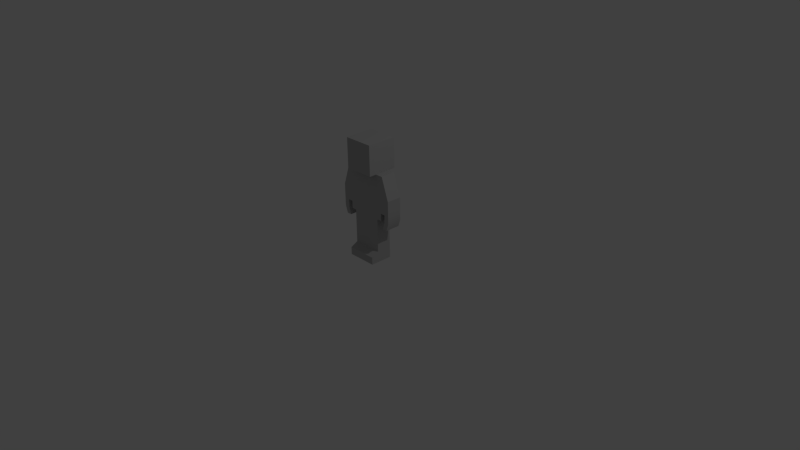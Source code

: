 # Source: blocky_advanced2.blend  (saved by Blender 2.76.0; exported with 4.5.12 LTS)
import bpy
from mathutils import Matrix  # noqa: F401  (used for matrix-valued properties, if any)

bpy.ops.wm.read_factory_settings(use_empty=True)
scene = bpy.context.scene
scene.name = 'Scene'

# ---- collections
col_collection_1 = bpy.data.collections.new('Collection 1'); scene.collection.children.link(col_collection_1)

# ---- materials (node trees are filled in below, after node groups)
mat_lambert1 = bpy.data.materials.new('lambert1')
mat_lambert1.alpha_threshold = 0.0
mat_lambert1.use_transparent_shadow = False
mat_lambert1.diffuse_color = (0.5, 0.5, 0.5, 1.0)
mat_lambert1.roughness = 0.5

# ---- material node trees

# ---- world
world_world = bpy.data.worlds.new('World'); scene.world = world_world
world_world.color = (0.05088, 0.05088, 0.05088)
world_world.use_sun_shadow = False
world_world.sun_shadow_jitter_overblur = 0.0
world_world.cycles.sampling_method = 'MANUAL'
world_world.cycles.sample_map_resolution = 256

# ---- cameras
cam_camera = bpy.data.cameras.new('Camera')
cam_camera.clip_end = 100.0
cam_camera.lens = 35.0
cam_camera.sensor_width = 32.0
cam_camera.sensor_height = 18.0
cam_camera.ortho_scale = 7.314
cam_camera.dof.focus_distance = 0.0
cam_camera.dof.aperture_fstop = 128.0

# ---- lights
light_lamp = bpy.data.lights.new('Lamp', 'POINT')
light_lamp.transmission_factor = 0.0
light_lamp.cutoff_distance = 30.0
light_lamp.energy = 100.0
light_lamp.shadow_buffer_clip_start = 1.001
light_lamp.shadow_soft_size = 0.1
light_lamp.shadow_maximum_resolution = 0.006
light_lamp.use_absolute_resolution = True
light_lamp.cycles.use_multiple_importance_sampling = False

# ---- meshes
me_untitled_003 = bpy.data.meshes.new('Untitled.003')
me_untitled_003.from_pydata([(-0.4, -0.1, 0.9), (-0.2, -0.1, 0.9), (-0.3, -0.1, 1.2), (-0.2, -0.1, 1.2), (-0.3, 0.1, 1.2), (-0.2, 0.1, 1.2), (-0.4, 0.1, 0.9), (-0.2, 0.1, 0.9), (-0.4, -0.1, 0.7), (-0.2, -0.1, 0.7), (-0.4, 0.1, 0.7), (-0.2, 0.1, 0.7), (-0.3333, -0.1, 0.7), (-0.2667, -0.1, 0.7), (-0.3333, 0.1, 0.7), (-0.4, 0.1, 0.6), (-0.3333, 0.1, 0.6), (-0.3333, -0.1, 0.6), (-0.4, -0.1, 0.6), (-0.3667, 0.1, 0.5), (-0.3, 0.1, 0.5), (-0.3, -0.1, 0.5), (-0.3667, -0.1, 0.5), (-0.2667, 6.433e-08, 0.7), (-0.2, 6.433e-08, 0.7), (-0.2667, -0.1, 0.6), (-0.2, -0.1, 0.6), (-0.2667, 5.679e-08, 0.6), (-0.2, 5.679e-08, 0.6), (-0.2667, 0.1, 0.7), (0.2, -0.1, 0.9), (0.4, -0.1, 0.9), (0.2, -0.1, 1.2), (0.3, -0.1, 1.2), (0.2, 0.1, 1.2), (0.3, 0.1, 1.2), (0.2, 0.1, 0.9), (0.4, 0.1, 0.9), (0.2, -0.1, 0.7), (0.4, -0.1, 0.7), (0.2, 0.1, 0.7), (0.4, 0.1, 0.7), (0.2667, -0.1, 0.7), (0.3333, -0.1, 0.7), (0.3333, 0.1, 0.7), (0.2, 6.433e-08, 0.7), (0.2667, 6.433e-08, 0.7), (0.3, -0.1, 0.5), (0.3, 0.1, 0.5), (0.3667, 0.1, 0.5), (0.3667, -0.1, 0.5), (0.2, 5.679e-08, 0.6), (0.2667, 5.679e-08, 0.6), (0.2667, -0.1, 0.6), (0.2, -0.1, 0.6), (0.3333, -0.1, 0.6), (0.3333, 0.1, 0.6), (0.4, 0.1, 0.6), (0.4, -0.1, 0.6), (0.2667, 0.1, 0.7), (-0.2, -0.2, 1.2), (0.2, -0.2, 1.2), (-0.2, -0.2, 1.6), (0.2, -0.2, 1.6), (-0.2, 0.2, 1.6), (0.2, 0.2, 1.6), (-0.2, 0.2, 1.2), (0.2, 0.2, 1.2), (-0.2, -0.1, 0.3), (-1.378e-08, -0.1, 0.3), (-0.2, -0.1, 0.6), (-1.378e-08, -0.1, 0.6), (-0.2, 0.1, 0.6), (-1.378e-08, 0.1, 0.6), (-0.2, 0.1, 0.3), (-1.378e-08, 0.1, 0.3), (-0.2, -0.1, 3.006e-08), (-1.378e-08, -0.1, 3.006e-08), (-0.2, 0.1, 1.496e-08), (-1.378e-08, 0.1, 1.496e-08), (-0.2, -0.1, 0.15), (-1.378e-08, -0.1, 0.15), (-0.2, -0.2, 3.761e-08), (-1.378e-08, -0.2, 3.761e-08), (-1.378e-08, -0.2, 0.1), (-0.2, -0.2, 0.1), (-0.2, 0.1, 0.15), (-1.378e-08, 0.1, 0.15), (-1.453e-08, -0.1, 0.3), (0.2, -0.1, 0.3), (-1.453e-08, -0.1, 0.6), (0.2, -0.1, 0.6), (-1.453e-08, 0.1, 0.6), (0.2, 0.1, 0.6), (-1.453e-08, 0.1, 0.3), (0.2, 0.1, 0.3), (-1.453e-08, -0.1, 6.401e-09), (0.2, -0.1, 6.401e-09), (-1.453e-08, 0.1, -8.698e-09), (0.2, 0.1, -8.698e-09), (-1.453e-08, -0.1, 0.15), (0.2, -0.1, 0.15), (-1.453e-08, -0.2, 1.395e-08), (0.2, -0.2, 1.395e-08), (0.2, -0.2, 0.1), (-1.453e-08, -0.2, 0.1), (-1.453e-08, 0.1, 0.15), (0.2, 0.1, 0.15), (-0.2002, -0.1, 0.6), (0.1998, -0.1, 0.6), (-0.2002, -0.1, 1.2), (0.1998, -0.1, 1.2), (-0.1998, 0.1, 1.2), (0.2002, 0.1, 1.2), (-0.1998, 0.1, 0.6), (0.2002, 0.1, 0.6)], [], [(0, 1, 3, 2), (2, 3, 5, 4), (4, 5, 7, 6), (1, 7, 5, 3), (6, 0, 2, 4), (8, 12, 13, 9, 1, 0), (6, 7, 11, 29, 14, 10), (9, 24, 11, 7, 1), (10, 8, 0, 6), (19, 20, 21, 22), (10, 14, 16, 15), (14, 12, 17, 16), (12, 8, 18, 17), (8, 10, 15, 18), (15, 16, 20, 19), (16, 17, 21, 20), (17, 18, 22, 21), (18, 15, 19, 22), (26, 25, 27, 28), (23, 29, 11, 24), (9, 13, 25, 26), (13, 23, 27, 25), (23, 24, 28, 27), (24, 9, 26, 28), (14, 29, 23, 13, 12), (30, 31, 33, 32), (32, 33, 35, 34), (34, 35, 37, 36), (31, 37, 35, 33), (36, 30, 32, 34), (38, 42, 43, 39, 31, 30), (36, 37, 41, 44, 59, 40), (47, 48, 49, 50), (39, 41, 37, 31), (40, 45, 38, 30, 36), (46, 59, 44, 43, 42), (51, 52, 53, 54), (43, 44, 56, 55), (44, 41, 57, 56), (41, 39, 58, 57), (39, 43, 55, 58), (45, 46, 52, 51), (46, 42, 53, 52), (42, 38, 54, 53), (38, 45, 51, 54), (58, 55, 47, 50), (57, 58, 50, 49), (56, 57, 49, 48), (55, 56, 48, 47), (40, 59, 46, 45), (60, 61, 63, 62), (62, 63, 65, 64), (64, 65, 67, 66), (66, 67, 61, 60), (61, 67, 65, 63), (66, 60, 62, 64), (68, 69, 71, 70), (70, 71, 73, 72), (72, 73, 75, 74), (69, 75, 73, 71), (74, 68, 70, 72), (80, 81, 69, 68), (86, 87, 79, 78), (78, 79, 77, 76), (77, 79, 87, 81), (78, 76, 80, 86), (82, 83, 84, 85), (76, 77, 83, 82), (77, 81, 84, 83), (81, 80, 85, 84), (80, 76, 82, 85), (86, 80, 68, 74), (74, 75, 87, 86), (81, 87, 75, 69), (88, 89, 91, 90), (90, 91, 93, 92), (92, 93, 95, 94), (89, 95, 93, 91), (94, 88, 90, 92), (100, 101, 89, 88), (94, 95, 107, 106), (98, 99, 97, 96), (101, 107, 95, 89), (106, 100, 88, 94), (102, 103, 104, 105), (96, 97, 103, 102), (97, 101, 104, 103), (101, 100, 105, 104), (100, 96, 102, 105), (97, 99, 107, 101), (106, 107, 99, 98), (98, 96, 100, 106), (108, 109, 111, 110), (110, 111, 113, 112), (112, 113, 115, 114), (114, 115, 109, 108), (109, 115, 113, 111), (114, 108, 110, 112)])
me_untitled_003.polygons.foreach_set('use_smooth', [True] * 98)
_k = set([(0, 2), (0, 6), (0, 8), (1, 3), (1, 9), (2, 3), (2, 4), (3, 5), (4, 5), (4, 6), (5, 7), (6, 10), (7, 11), (8, 18), (9, 26), (10, 15), (11, 24), (11, 29), (12, 13), (12, 14), (12, 17), (13, 23), (13, 25), (14, 16), (14, 29), (15, 18), (15, 19), (16, 17), (16, 20), (17, 21), (18, 22), (19, 20), (19, 22), (20, 21), (21, 22), (23, 24), (23, 27), (24, 28), (25, 26), (25, 27), (26, 28), (27, 28), (30, 32), (30, 38), (31, 33), (31, 37), (31, 39), (32, 33), (32, 34), (33, 35), (34, 35), (34, 36), (35, 37), (36, 40), (37, 41), (38, 54), (39, 58), (40, 45), (40, 59), (41, 57), (42, 43), (42, 46), (42, 53), (43, 44), (43, 55), (44, 56), (44, 59), (45, 46), (45, 51), (46, 52), (47, 48), (47, 50), (47, 55), (48, 49), (48, 56), (49, 50), (49, 57), (50, 58), (51, 52), (51, 54), (52, 53), (53, 54), (60, 61), (60, 62), (60, 66), (61, 63), (61, 67), (62, 63), (62, 64), (63, 65), (64, 65), (64, 66), (65, 67), (66, 67), (68, 70), (68, 80), (69, 71), (69, 81), (70, 71), (70, 72), (71, 73), (72, 73), (72, 74), (73, 75), (74, 86), (75, 87), (76, 78), (76, 82), (77, 79), (77, 83), (78, 79), (78, 86), (79, 87), (80, 81), (80, 85), (81, 84), (82, 83), (82, 85), (83, 84), (84, 85), (88, 90), (88, 100), (89, 91), (89, 101), (90, 91), (90, 92), (91, 93), (92, 93), (92, 94), (93, 95), (94, 106), (95, 107), (96, 98), (96, 102), (97, 99), (97, 103), (98, 99), (98, 106), (99, 107), (100, 101), (100, 105), (101, 104), (102, 103), (102, 105), (103, 104), (104, 105), (108, 109), (108, 110), (108, 114), (109, 111), (109, 115), (110, 111), (110, 112), (111, 113), (112, 113), (112, 114), (113, 115), (114, 115)])
me_untitled_003.attributes.new('sharp_edge', 'BOOLEAN', 'EDGE').data.foreach_set('value', [ (min(e.vertices), max(e.vertices)) in _k for e in me_untitled_003.edges])
_uv = me_untitled_003.uv_layers.new(name='map1')
_uv.uv.foreach_set('vector', [0.1101, 0.4463, 0.1825, 0.4463, 0.1825, 0.555, 0.1463, 0.555, 0.1463, 0.555, 0.1825, 0.555, 0.1825, 0.6275, 0.1463, 0.6275, 0.2913, 0.555, 0.255, 0.555, 0.255, 0.4463, 0.3275, 0.4463, 0.1825, 0.4463, 0.255, 0.4463, 0.255, 0.555, 0.1825, 0.555, 0.03758, 0.4463, 0.1101, 0.4463, 0.1101, 0.555, 0.03758, 0.555, 0.1101, 0.3738, 0.1342, 0.3738, 0.1584, 0.3738, 0.1825, 0.3738, 0.1825, 0.4463, 0.1101, 0.4463, 0.3275, 0.4463, 0.255, 0.4463, 0.255, 0.3738, 0.2792, 0.3738, 0.3033, 0.3738, 0.3275, 0.3738, 0.1825, 0.3738, 0.2188, 0.3738, 0.255, 0.3738, 0.255, 0.4463, 0.1825, 0.4463, 0.03758, 0.3738, 0.1101, 0.3738, 0.1101, 0.4463, 0.03758, 0.4463, 0.03758, 0.3013, 0.03758, 0.2771, 0.1101, 0.2771, 0.1101, 0.3013, 0.3275, 0.3738, 0.3033, 0.3738, 0.3033, 0.3375, 0.3275, 0.3375, 0.03758, 0.2047, 0.1101, 0.2047, 0.1101, 0.2409, 0.03758, 0.2409, 0.1342, 0.3738, 0.1101, 0.3738, 0.1101, 0.3375, 0.1342, 0.3375, 0.1101, 0.3738, 0.03758, 0.3738, 0.03758, 0.3375, 0.1101, 0.3375, 0.3275, 0.3375, 0.3033, 0.3375, 0.2913, 0.3013, 0.3154, 0.3013, 0.03758, 0.2409, 0.1101, 0.2409, 0.1101, 0.2771, 0.03758, 0.2771, 0.1342, 0.3375, 0.1101, 0.3375, 0.1221, 0.3013, 0.1463, 0.3013, 0.1101, 0.3375, 0.03758, 0.3375, 0.03758, 0.3013, 0.1101, 0.3013, 0.1825, 0.3375, 0.1825, 0.3134, 0.2188, 0.3134, 0.2188, 0.3375, 0.07382, 0.1805, 0.03758, 0.1805, 0.03758, 0.1563, 0.07382, 0.1563, 0.1825, 0.3738, 0.1584, 0.3738, 0.1584, 0.3375, 0.1825, 0.3375, 0.1825, 0.2771, 0.2188, 0.2771, 0.2188, 0.3134, 0.1825, 0.3134, 0.2188, 0.2771, 0.2429, 0.2771, 0.2429, 0.3134, 0.2188, 0.3134, 0.2188, 0.3738, 0.1825, 0.3738, 0.1825, 0.3375, 0.2188, 0.3375, 0.03758, 0.2047, 0.03758, 0.1805, 0.07382, 0.1805, 0.1101, 0.1805, 0.1101, 0.2047, 0.8073, 0.7946, 0.8798, 0.7946, 0.8436, 0.9034, 0.8073, 0.9034, 0.8073, 0.9034, 0.8436, 0.9034, 0.8436, 0.9758, 0.8073, 0.9758, 0.7349, 0.9034, 0.6986, 0.9034, 0.6624, 0.7946, 0.7349, 0.7946, 0.8798, 0.7946, 0.9523, 0.7946, 0.9523, 0.9034, 0.8798, 0.9034, 0.7349, 0.7946, 0.8073, 0.7946, 0.8073, 0.9034, 0.7349, 0.9034, 0.8073, 0.7222, 0.8315, 0.7222, 0.8557, 0.7222, 0.8798, 0.7222, 0.8798, 0.7946, 0.8073, 0.7946, 0.7349, 0.7946, 0.6624, 0.7946, 0.6624, 0.7222, 0.6865, 0.7222, 0.7107, 0.7222, 0.7349, 0.7222, 0.8798, 0.6255, 0.9523, 0.6255, 0.9523, 0.6497, 0.8798, 0.6497, 0.8798, 0.7222, 0.9523, 0.7222, 0.9523, 0.7946, 0.8798, 0.7946, 0.7349, 0.7222, 0.7711, 0.7222, 0.8073, 0.7222, 0.8073, 0.7946, 0.7349, 0.7946, 0.9161, 0.5289, 0.9523, 0.5289, 0.9523, 0.553, 0.8798, 0.553, 0.8798, 0.5289, 0.7711, 0.6859, 0.7711, 0.6618, 0.8073, 0.6618, 0.8073, 0.6859, 0.8798, 0.553, 0.9523, 0.553, 0.9523, 0.5893, 0.8798, 0.5893, 0.6865, 0.7222, 0.6624, 0.7222, 0.6624, 0.6859, 0.6865, 0.6859, 0.9523, 0.7222, 0.8798, 0.7222, 0.8798, 0.6859, 0.9523, 0.6859, 0.8798, 0.7222, 0.8557, 0.7222, 0.8557, 0.6859, 0.8798, 0.6859, 0.7469, 0.6255, 0.7711, 0.6255, 0.7711, 0.6618, 0.7469, 0.6618, 0.7711, 0.6255, 0.8073, 0.6255, 0.8073, 0.6618, 0.7711, 0.6618, 0.8315, 0.7222, 0.8073, 0.7222, 0.8073, 0.6859, 0.8315, 0.6859, 0.8073, 0.7222, 0.7711, 0.7222, 0.7711, 0.6859, 0.8073, 0.6859, 0.8798, 0.6859, 0.8557, 0.6859, 0.8436, 0.6497, 0.8677, 0.6497, 0.9523, 0.6859, 0.8798, 0.6859, 0.8798, 0.6497, 0.9523, 0.6497, 0.6865, 0.6859, 0.6624, 0.6859, 0.6745, 0.6497, 0.6986, 0.6497, 0.8798, 0.5893, 0.9523, 0.5893, 0.9523, 0.6255, 0.8798, 0.6255, 0.9523, 0.5047, 0.9523, 0.5289, 0.9161, 0.5289, 0.9161, 0.5047, 0.2142, 0.7092, 0.3555, 0.7092, 0.3555, 0.8505, 0.2142, 0.8505, 0.2142, 0.8505, 0.3555, 0.8505, 0.3555, 0.9918, 0.2142, 0.9918, 0.6381, 0.8505, 0.4968, 0.8505, 0.4968, 0.7092, 0.6381, 0.7092, 0.2142, 0.5679, 0.3555, 0.5679, 0.3555, 0.7092, 0.2142, 0.7092, 0.3555, 0.7092, 0.4968, 0.7092, 0.4968, 0.8505, 0.3555, 0.8505, 0.07294, 0.7092, 0.2142, 0.7092, 0.2142, 0.8505, 0.07294, 0.8505, 0.3566, 0.1826, 0.4254, 0.1826, 0.4254, 0.2858, 0.3566, 0.2858, 0.3566, 0.2858, 0.4254, 0.2858, 0.4254, 0.3546, 0.3566, 0.3546, 0.563, 0.2858, 0.4942, 0.2858, 0.4942, 0.1826, 0.563, 0.1826, 0.4254, 0.1826, 0.4942, 0.1826, 0.4942, 0.2858, 0.4254, 0.2858, 0.2878, 0.1826, 0.3566, 0.1826, 0.3566, 0.2858, 0.2878, 0.2858, 0.3566, 0.131, 0.4254, 0.131, 0.4254, 0.1826, 0.3566, 0.1826, 0.563, 0.131, 0.4942, 0.131, 0.4942, 0.07943, 0.563, 0.07943, 0.4942, 0.01063, 0.4942, 0.07943, 0.4254, 0.07943, 0.4254, 0.01063, 0.4254, 0.07943, 0.4942, 0.07943, 0.4942, 0.131, 0.4254, 0.131, 0.2878, 0.07943, 0.3566, 0.07943, 0.3566, 0.131, 0.2878, 0.131, 0.391, 0.01063, 0.391, 0.07943, 0.3566, 0.07943, 0.3566, 0.01063, 0.4254, 0.01063, 0.4254, 0.07943, 0.391, 0.07943, 0.391, 0.01063, 0.4254, 0.07943, 0.4254, 0.131, 0.391, 0.1138, 0.391, 0.07943, 0.3222, 0.07943, 0.3222, 0.01063, 0.3566, 0.01063, 0.3566, 0.07943, 0.3566, 0.131, 0.3566, 0.07943, 0.391, 0.07943, 0.391, 0.1138, 0.2878, 0.131, 0.3566, 0.131, 0.3566, 0.1826, 0.2878, 0.1826, 0.563, 0.1826, 0.4942, 0.1826, 0.4942, 0.131, 0.563, 0.131, 0.4254, 0.131, 0.4942, 0.131, 0.4942, 0.1826, 0.4254, 0.1826, 0.8443, 0.1899, 0.9131, 0.1899, 0.9131, 0.2931, 0.8443, 0.2931, 0.8443, 0.2931, 0.9131, 0.2931, 0.9131, 0.3619, 0.8443, 0.3619, 0.7755, 0.2931, 0.7067, 0.2931, 0.7067, 0.1899, 0.7755, 0.1899, 0.9131, 0.1899, 0.9819, 0.1899, 0.9819, 0.2931, 0.9131, 0.2931, 0.7755, 0.1899, 0.8443, 0.1899, 0.8443, 0.2931, 0.7755, 0.2931, 0.8443, 0.1383, 0.9131, 0.1383, 0.9131, 0.1899, 0.8443, 0.1899, 0.7755, 0.1899, 0.7067, 0.1899, 0.7067, 0.1383, 0.7755, 0.1383, 0.7755, 0.0867, 0.7755, 0.0179, 0.8443, 0.0179, 0.8443, 0.0867, 0.9131, 0.1383, 0.9819, 0.1383, 0.9819, 0.1899, 0.9131, 0.1899, 0.7755, 0.1383, 0.8443, 0.1383, 0.8443, 0.1899, 0.7755, 0.1899, 0.8787, 0.0867, 0.8787, 0.0179, 0.9131, 0.0179, 0.9131, 0.0867, 0.8443, 0.0867, 0.8443, 0.0179, 0.8787, 0.0179, 0.8787, 0.0867, 0.9131, 0.0867, 0.9131, 0.1383, 0.8787, 0.1211, 0.8787, 0.0867, 0.9475, 0.0179, 0.9475, 0.0867, 0.9131, 0.0867, 0.9131, 0.0179, 0.8443, 0.1383, 0.8443, 0.0867, 0.8787, 0.0867, 0.8787, 0.1211, 0.9131, 0.0867, 0.9819, 0.0867, 0.9819, 0.1383, 0.9131, 0.1383, 0.7755, 0.1383, 0.7067, 0.1383, 0.7067, 0.0867, 0.7755, 0.0867, 0.7755, 0.0867, 0.8443, 0.0867, 0.8443, 0.1383, 0.7755, 0.1383, 0.4741, 0.3774, 0.6159, 0.3774, 0.6159, 0.5901, 0.4741, 0.5901, 0.4741, 0.5901, 0.6159, 0.5901, 0.6161, 0.661, 0.4742, 0.661, 0.8287, 0.5901, 0.6868, 0.5901, 0.6868, 0.3774, 0.8287, 0.3774, 0.4742, 0.3064, 0.6161, 0.3064, 0.6159, 0.3774, 0.4741, 0.3774, 0.6159, 0.3774, 0.6868, 0.3774, 0.6868, 0.5901, 0.6159, 0.5901, 0.4032, 0.3774, 0.4741, 0.3774, 0.4741, 0.5901, 0.4032, 0.5901])
me_untitled_003.materials.append(mat_lambert1)
me_untitled_003.use_remesh_preserve_volume = False
me_untitled_003.use_remesh_preserve_attributes = False
me_untitled_003.use_mirror_vertex_groups = False
me_untitled_003.update()
me_untitled_003.normals_split_custom_set([tuple(v) for v in zip(*[iter([0.0, -1.0, 5.344e-08, 0.0, -1.0, 5.433e-08, 0.0, -1.0, 6.209e-08, 0.0, -1.0, 6.209e-08, 0.0, 0.0, 1.0, 0.0, 0.0, 1.0, 0.0, 0.0, 1.0, 0.0, 0.0, 1.0, 0.0, 1.0, -8.278e-08, 0.0, 1.0, -8.278e-08, 0.0, 1.0, -6.468e-08, 0.0, 1.0, -6.261e-08, 1.0, 0.0, 0.0, 1.0, 0.0, 0.0, 1.0, 0.0, 0.0, 1.0, 0.0, 0.0, -0.9487, 0.0, 0.3162, -0.9487, 0.0, 0.3162, -0.9487, 0.0, 0.3162, -0.9487, 0.0, 0.3162, 0.0, -1.0, 5.821e-08, 0.0, -1.0, 5.433e-08, 0.0, -1.0, 5.433e-08, 0.0, -1.0, 5.821e-08, 0.0, -1.0, 5.433e-08, 0.0, -1.0, 5.344e-08, 0.0, 1.0, -6.261e-08, 0.0, 1.0, -6.468e-08, 0.0, 1.0, -4.657e-08, 0.0, 1.0, -4.657e-08, 0.0, 1.0, -5.433e-08, 0.0, 1.0, -5.821e-08, 1.0, 0.0, 0.0, 1.0, 0.0, 0.0, 1.0, 0.0, 0.0, 1.0, 0.0, 0.0, 1.0, 0.0, 0.0, -1.0, 0.0, 0.0, -1.0, 0.0, 0.0, -1.0, 0.0, 0.0, -1.0, 0.0, 0.0, 0.0, 0.0, -1.0, 0.0, 0.0, -1.0, 0.0, 0.0, -1.0, 0.0, 0.0, -1.0, 0.0, 1.0, -5.821e-08, 0.0, 1.0, -5.433e-08, 0.0, 1.0, -1.08e-07, 0.0, 1.0, -1.008e-07, 1.0, 0.0, 0.0, 1.0, 0.0, 0.0, 1.0, 0.0, 0.0, 1.0, 0.0, 0.0, 0.0, -1.0, 5.433e-08, 0.0, -1.0, 5.821e-08, 0.0, -1.0, 1.008e-07, 0.0, -1.0, 1.08e-07, -1.0, 0.0, 0.0, -1.0, 0.0, 0.0, -1.0, 0.0, 0.0, -1.0, 0.0, 0.0, 0.0, 1.0, -1.008e-07, 0.0, 1.0, -1.08e-07, 0.0, 1.0, -1.397e-07, 0.0, 1.0, -1.397e-07, 0.9487, 0.0, 0.3162, 0.9487, 0.0, 0.3162, 0.9487, 0.0, 0.3162, 0.9487, 0.0, 0.3162, 0.0, -1.0, 1.08e-07, 0.0, -1.0, 1.008e-07, 0.0, -1.0, 1.397e-07, 0.0, -1.0, 1.397e-07, -0.9487, 0.0, -0.3162, -0.9487, 0.0, -0.3162, -0.9487, 0.0, -0.3162, -0.9487, 0.0, -0.3162, 0.0, 0.0, -1.0, 0.0, 0.0, -1.0, 0.0, 0.0, -1.0, 0.0, 0.0, -1.0, 0.0, 0.0, -1.0, 0.0, 0.0, -1.0, 0.0, 0.0, -1.0, 0.0, 0.0, -1.0, 0.0, -1.0, 5.821e-08, 0.0, -1.0, 5.433e-08, 0.0, -1.0, 6.985e-08, 0.0, -1.0, 6.985e-08, -1.0, 0.0, 0.0, -1.0, 0.0, 0.0, -1.0, 0.0, 0.0, -1.0, 0.0, 0.0, 0.0, 1.0, -7.55e-08, 0.0, 1.0, -7.55e-08, 0.0, 1.0, -7.55e-08, 0.0, 1.0, -7.55e-08, 1.0, 0.0, 0.0, 1.0, 0.0, 0.0, 1.0, 0.0, 0.0, 1.0, 0.0, 0.0, 0.0, 0.0, -1.0, 0.0, 0.0, -1.0, 0.0, 0.0, -1.0, 0.0, 0.0, -1.0, 0.0, 0.0, -1.0, 0.0, -1.0, 7.502e-08, 0.0, -1.0, 7.178e-08, 0.0, -1.0, 1.035e-07, 0.0, -1.0, 1.035e-07, 0.0, 0.0, 1.0, 0.0, 0.0, 1.0, 0.0, 0.0, 1.0, 0.0, 0.0, 1.0, 0.0, 1.0, -1.242e-07, 0.0, 1.0, -1.242e-07, 0.0, 1.0, -1.004e-07, 0.0, 1.0, -1.028e-07, 0.9487, 0.0, 0.3162, 0.9487, 0.0, 0.3162, 0.9487, 0.0, 0.3162, 0.9487, 0.0, 0.3162, -1.0, 0.0, 0.0, -1.0, 0.0, 0.0, -1.0, 0.0, 0.0, -1.0, 0.0, 0.0, 0.0, -1.0, 2.328e-08, 0.0, -1.0, 3.104e-08, 0.0, -1.0, 3.104e-08, 0.0, -1.0, 2.328e-08, 0.0, -1.0, 7.178e-08, 0.0, -1.0, 7.502e-08, 0.0, 1.0, -1.028e-07, 0.0, 1.0, -1.004e-07, 0.0, 1.0, -4.075e-08, 0.0, 1.0, -5.433e-08, 0.0, 1.0, -8.149e-08, 0.0, 1.0, -8.149e-08, 0.0, 0.0, -1.0, 0.0, 0.0, -1.0, 0.0, 0.0, -1.0, 0.0, 0.0, -1.0, 1.0, 0.0, 0.0, 1.0, 0.0, 0.0, 1.0, 0.0, 0.0, 1.0, 0.0, 0.0, -1.0, 0.0, 0.0, -1.0, 0.0, 0.0, -1.0, 0.0, 0.0, -1.0, 0.0, 0.0, -1.0, 0.0, 0.0, -7.451e-07, 0.0, -1.0, -5.588e-07, 0.0, -1.0, -1.118e-06, 0.0, -1.0, -1.118e-06, 0.0, -1.0, -1.118e-06, 0.0, -1.0, 0.0, 0.0, -1.0, 0.0, 0.0, -1.0, 0.0, 0.0, -1.0, 0.0, 0.0, -1.0, -1.0, 0.0, 0.0, -1.0, 0.0, 0.0, -0.9864, -1.626e-06, 0.1644, -0.9864, 0.0, 0.1644, 0.0, 1.0, -5.433e-08, 0.0, 1.0, -4.075e-08, 0.0, 1.0, -9.282e-08, 0.0, 1.0, -1.145e-07, 1.0, 0.0, 0.0, 1.0, 0.0, 0.0, 0.9864, -6.087e-10, -0.1644, 0.9864, -2.038e-06, -0.1644, 0.0, -1.0, 2.328e-08, 0.0, -1.0, 3.104e-08, 0.0, -1.0, 7.634e-08, 0.0, -1.0, 6.188e-08, 0.0, 1.0, -7.55e-08, 0.0, 1.0, -7.55e-08, 0.0, 1.0, -7.55e-08, 0.0, 1.0, -7.55e-08, 1.0, 0.0, 0.0, 1.0, 0.0, 0.0, 1.0, 0.0, 0.0, 1.0, 0.0, 0.0, 0.0, -1.0, 3.104e-08, 0.0, -1.0, 2.328e-08, 0.0, -1.0, 0.0, 0.0, -1.0, 0.0, -1.0, 0.0, 0.0, -1.0, 0.0, 0.0, -1.0, 0.0, 0.0, -1.0, 0.0, 0.0, 0.0, -1.0, 6.188e-08, 0.0, -1.0, 7.634e-08, 0.0, -1.0, 1.397e-07, 0.0, -1.0, 1.397e-07, 0.9864, -2.038e-06, -0.1644, 0.9864, -6.087e-10, -0.1644, 0.9487, 0.0, -0.3162, 0.9487, 0.0, -0.3162, 0.0, 1.0, -1.145e-07, 0.0, 1.0, -9.282e-08, 0.0, 1.0, -2.095e-07, 0.0, 1.0, -2.095e-07, -0.9864, 0.0, 0.1644, -0.9864, -1.626e-06, 0.1644, -0.9487, 0.0, 0.3162, -0.9487, 0.0, 0.3162, 0.0, 0.0, -1.0, -5.588e-07, 0.0, -1.0, -7.451e-07, 0.0, -1.0, 0.0, 0.0, -1.0, 0.0, -1.0, 9.313e-08, 0.0, -1.0, 9.313e-08, 0.0, -1.0, 9.313e-08, 0.0, -1.0, 9.313e-08, 0.0, 0.0, 1.0, 0.0, 0.0, 1.0, 0.0, 0.0, 1.0, 0.0, 0.0, 1.0, 0.0, 1.0, -9.313e-08, 0.0, 1.0, -9.313e-08, 0.0, 1.0, -9.313e-08, 0.0, 1.0, -9.313e-08, 0.0, 0.0, -1.0, 0.0, 0.0, -1.0, 0.0, 0.0, -1.0, 0.0, 0.0, -1.0, 1.0, 0.0, 0.0, 1.0, 0.0, 0.0, 1.0, 0.0, 0.0, 1.0, 0.0, 0.0, -1.0, 0.0, 0.0, -1.0, 0.0, 0.0, -1.0, 0.0, 0.0, -1.0, 0.0, 0.0, 0.0, -1.0, 6.209e-08, 0.0, -1.0, 6.209e-08, 0.0, -1.0, 6.209e-08, 0.0, -1.0, 6.209e-08, 0.0, 0.0, 1.0, 0.0, 0.0, 1.0, 0.0, 0.0, 1.0, 0.0, 0.0, 1.0, 0.0, 1.0, -9.313e-08, 0.0, 1.0, -9.313e-08, 0.0, 1.0, -4.657e-08, 0.0, 1.0, -4.657e-08, 1.0, -3.701e-15, 0.0, 1.0, -3.701e-15, 0.0, 1.0, 0.0, 0.0, 1.0, 0.0, 0.0, -1.0, 0.0, 0.0, -1.0, 0.0, 0.0, -1.0, 0.0, 0.0, -1.0, 0.0, 0.0, 0.0, -1.0, 6.209e-08, 0.0, -1.0, 6.209e-08, 0.0, -1.0, 6.209e-08, 0.0, -1.0, 6.209e-08, 0.0, 1.0, -6.209e-08, 0.0, 1.0, -6.209e-08, 0.0, 1.0, -1.242e-07, 0.0, 1.0, -1.242e-07, 0.0, -7.55e-08, -1.0, 0.0, -7.55e-08, -1.0, 0.0, -7.55e-08, -1.0, 0.0, -7.55e-08, -1.0, 1.0, -8.327e-16, 0.0, 1.0, -1.665e-15, 0.0, 1.0, -4.533e-15, 0.0, 1.0, -3.352e-15, 0.0, -1.0, 1.242e-08, 0.0, -1.0, 6.209e-09, 0.0, -1.0, 4.591e-09, 0.0, -1.0, 6.209e-09, 0.0, 0.0, -1.0, 1.863e-07, 0.0, -1.0, 1.863e-07, 0.0, -1.0, 1.863e-07, 0.0, -1.0, 1.863e-07, 0.0, -7.55e-08, -1.0, 0.0, -7.55e-08, -1.0, 0.0, -7.55e-08, -1.0, 0.0, -7.55e-08, -1.0, 1.0, -8.327e-16, 0.0, 1.0, -3.352e-15, 0.0, 1.0, 0.0, 0.0, 1.0, 0.0, 0.0, 0.0, -0.4472, 0.8944, 0.0, -0.4472, 0.8944, 0.0, -0.4472, 0.8944, 0.0, -0.4472, 0.8944, -1.0, 4.591e-09, 0.0, -1.0, 6.209e-09, 0.0, -1.0, 0.0, 0.0, -1.0, 0.0, 0.0, -1.0, 6.209e-09, 0.0, -1.0, 4.591e-09, 0.0, -1.0, 0.0, 0.0, -1.0, 0.0, 0.0, 0.0, 1.0, -4.657e-08, 0.0, 1.0, -4.657e-08, 0.0, 1.0, -6.209e-08, 0.0, 1.0, -6.209e-08, 1.0, -3.352e-15, 0.0, 1.0, -4.533e-15, 0.0, 1.0, -3.701e-15, 0.0, 1.0, -3.701e-15, 0.0, 0.0, -1.0, 6.209e-08, 0.0, -1.0, 6.209e-08, 0.0, -1.0, 6.209e-08, 0.0, -1.0, 6.209e-08, 0.0, 0.0, 1.0, 0.0, 0.0, 1.0, 0.0, 0.0, 1.0, 0.0, 0.0, 1.0, 0.0, 1.0, -9.313e-08, 0.0, 1.0, -9.313e-08, 0.0, 1.0, -4.657e-08, 0.0, 1.0, -4.657e-08, 1.0, 0.0, 0.0, 1.0, 0.0, 0.0, 1.0, 0.0, 0.0, 1.0, 0.0, 0.0, -1.0, 0.0, 0.0, -1.0, 0.0, 0.0, -1.0, 0.0, 0.0, -1.0, 0.0, 0.0, 0.0, -1.0, 6.209e-08, 0.0, -1.0, 6.209e-08, 0.0, -1.0, 6.209e-08, 0.0, -1.0, 6.209e-08, 0.0, 1.0, -4.657e-08, 0.0, 1.0, -4.657e-08, 0.0, 1.0, -6.209e-08, 0.0, 1.0, -6.209e-08, 0.0, -7.55e-08, -1.0, 0.0, -7.55e-08, -1.0, 0.0, -7.55e-08, -1.0, 0.0, -7.55e-08, -1.0, 1.0, 3.424e-08, 0.0, 1.0, -6.209e-09, 0.0, 1.0, 0.0, 0.0, 1.0, 0.0, 0.0, -1.0, 1.85e-16, 0.0, -1.0, -2.178e-15, 0.0, -1.0, 0.0, 0.0, -1.0, 0.0, 0.0, 0.0, -1.0, 1.863e-07, 0.0, -1.0, 1.863e-07, 0.0, -1.0, 1.863e-07, 0.0, -1.0, 1.863e-07, 0.0, -7.55e-08, -1.0, 0.0, -7.55e-08, -1.0, 0.0, -7.55e-08, -1.0, 0.0, -7.55e-08, -1.0, 1.0, 6.83e-08, 0.0, 1.0, 3.424e-08, 0.0, 1.0, 1.49e-07, 0.0, 1.0, 1.49e-07, 0.0, 0.0, -0.4472, 0.8944, 0.0, -0.4472, 0.8944, 0.0, -0.4472, 0.8944, 0.0, -0.4472, 0.8944, -1.0, -2.178e-15, 0.0, -1.0, -4.256e-15, 0.0, -1.0, -8.882e-15, 0.0, -1.0, -8.882e-15, 0.0, 1.0, 6.83e-08, 0.0, 1.0, -1.242e-08, 0.0, 1.0, -6.209e-09, 0.0, 1.0, 3.424e-08, 0.0, 0.0, 1.0, -6.209e-08, 0.0, 1.0, -6.209e-08, 0.0, 1.0, -1.242e-07, 0.0, 1.0, -1.242e-07, -1.0, 3.701e-16, 0.0, -1.0, -4.256e-15, 0.0, -1.0, -2.178e-15, 0.0, -1.0, 1.85e-16, 0.0, 3.725e-08, -1.0, 7.761e-08, 3.725e-08, -1.0, 7.761e-08, 3.725e-08, -1.0, 7.761e-08, 3.725e-08, -1.0, 7.761e-08, 0.0, 0.0, 1.0, 0.0, 0.0, 1.0, 0.0, 0.0, 1.0, 0.0, 0.0, 1.0, -1.863e-08, 1.0, -6.209e-08, -1.863e-08, 1.0, -6.209e-08, -1.863e-08, 1.0, -6.209e-08, -1.863e-08, 1.0, -6.209e-08, 1.863e-08, 0.0, -1.0, 1.863e-08, 0.0, -1.0, 1.863e-08, 0.0, -1.0, 1.863e-08, 0.0, -1.0, 1.0, -0.00216, 1.341e-10, 1.0, -0.00216, 1.341e-10, 1.0, -0.00216, 1.341e-10, 1.0, -0.00216, 1.341e-10, -1.0, 0.00216, -1.61e-10, -1.0, 0.00216, -1.61e-10, -1.0, 0.00216, -1.61e-10, -1.0, 0.00216, -1.61e-10])] * 3)])
arm_armature = bpy.data.armatures.new('Armature')  # bones are not reproduced

# ---- objects
ob_armature = bpy.data.objects.new('Armature', arm_armature)
ob_body1 = bpy.data.objects.new('Body1', me_untitled_003)
ob_lamp = bpy.data.objects.new('Lamp', light_lamp)
ob_camera = bpy.data.objects.new('Camera', cam_camera)

# ---- transforms, parenting, visibility, modifiers, constraints
ob_armature.location = (0.0, 0.0, 0.0)
ob_armature.rotation_euler = (1.571, -0.0, 0.0)
ob_armature.scale = (0.01, 0.01, 0.01)
ob_armature.lineart.crease_threshold = 0.0
ob_body1.parent = ob_armature
ob_body1.matrix_parent_inverse = Matrix(((100.0, 1.447e-21, 0.0, -7.885e-21), (0.0, -2.585e-24, 100.0, 0.0), (-1.447e-21, -100.0, 2.585e-24, 0.0), (0.0, 0.0, 0.0, 1.0)))
ob_body1.location = (0.0, 0.0, 0.0)
ob_body1.color = (0.8, 0.8, 0.8, 1.0)
ob_body1.lineart.crease_threshold = 0.0
_vg = ob_body1.vertex_groups.new(name='Rig1')
for _i, _w in zip([108, 109, 110, 111, 112, 113, 114, 115], [0.5805, 0.5808, 0.01965, 0.01956, 0.01956, 0.01965, 0.5808, 0.5805]): _vg.add([_i], _w, 'REPLACE')
_vg = ob_body1.vertex_groups.new(name='Spine1')
for _i, _w in zip([108, 109, 110, 111, 112, 113, 114, 115], [0.4033, 0.4031, 0.4902, 0.4902, 0.4902, 0.4902, 0.4031, 0.4033]): _vg.add([_i], _w, 'REPLACE')
_vg = ob_body1.vertex_groups.new(name='Spine2')
for _i, _w in zip([108, 109, 110, 111, 112, 113, 114, 115], [0.01617, 0.01609, 0.4902, 0.4902, 0.4902, 0.4902, 0.01609, 0.01617]): _vg.add([_i], _w, 'REPLACE')
_vg = ob_body1.vertex_groups.new(name='ArmR1')
for _i, _w in zip([0, 1, 2, 3, 4, 5, 6, 7, 8, 10], [0.4026, 0.4541, 0.8921, 0.9557, 0.8921, 0.9557, 0.4026, 0.4541, 0.01198, 0.01198]): _vg.add([_i], _w, 'REPLACE')
_vg = ob_body1.vertex_groups.new(name='ArmR2')
for _i, _w in zip([0, 1, 2, 3, 4, 5, 6, 7, 8, 9, 10, 11, 12, 13, 14, 15, 16, 17, 18, 23, 24, 25, 26, 27, 29], [0.497, 0.4541, 0.08029, 0.03159, 0.08029, 0.03159, 0.497, 0.4541, 0.4314, 0.4305, 0.4314, 0.4305, 0.3914, 0.3908, 0.3914, 0.1041, 0.1002, 0.1002, 0.1041, 0.5689, 0.5, 0.1026, 0.1011, 0.0378, 0.3908]): _vg.add([_i], _w, 'REPLACE')
_vg = ob_body1.vertex_groups.new(name='HandR1')
for _i, _w in zip([0, 1, 2, 3, 4, 5, 6, 7, 8, 9, 10, 11, 12, 13, 14, 15, 16, 17, 18, 19, 20, 21, 22, 23, 29], [0.06441, 0.01817, 0.01101, 0.004248, 0.01101, 0.004248, 0.06441, 0.01817, 0.4314, 0.01722, 0.4314, 0.01722, 0.3447, 0.09306, 0.3447, 0.4165, 0.287, 0.287, 0.4165, 0.1536, 0.04762, 0.04762, 0.1536, 0.02276, 0.09306]): _vg.add([_i], _w, 'REPLACE')
_vg = ob_body1.vertex_groups.new(name='HandR2')
for _i, _w in zip([0, 6, 8, 9, 10, 11, 12, 13, 14, 15, 16, 17, 18, 19, 20, 21, 22, 23, 25, 26, 27, 29], [0.0161, 0.0161, 0.1079, 0.01423, 0.1079, 0.01423, 0.1204, 0.05183, 0.1204, 0.4165, 0.4008, 0.4008, 0.4165, 0.4583, 0.4286, 0.4286, 0.4583, 0.009706, 0.1719, 0.04494, 0.09981, 0.05183]): _vg.add([_i], _w, 'REPLACE')
_vg = ob_body1.vertex_groups.new(name='HandR3')
for _i, _w in zip([15, 16, 17, 18, 19, 20, 21, 22, 25, 26, 27], [0.04627, 0.1344, 0.1344, 0.04627, 0.3281, 0.4286, 0.4286, 0.3281, 0.1376, 0.04494, 0.06388]): _vg.add([_i], _w, 'REPLACE')
_vg = ob_body1.vertex_groups.new(name='FingerR1')
for _i, _w in zip([0, 1, 2, 3, 4, 5, 6, 7, 8, 9, 10, 11, 12, 13, 14, 15, 16, 17, 18, 19, 20, 21, 22, 23, 24, 25, 26, 27, 28, 29], [0.01988, 0.05886, 0.01101, 0.005655, 0.01101, 0.005655, 0.01988, 0.05886, 0.01726, 0.4305, 0.01726, 0.4305, 0.0932, 0.3442, 0.0932, 0.01666, 0.0776, 0.0776, 0.01666, 0.02999, 0.04762, 0.04762, 0.02999, 0.3641, 0.5, 0.2939, 0.4045, 0.3993, 0.5, 0.3442]): _vg.add([_i], _w, 'REPLACE')
_vg = ob_body1.vertex_groups.new(name='FingerR2')
for _i, _w in zip([1, 2, 3, 4, 5, 7, 9, 11, 12, 13, 14, 19, 20, 21, 22, 23, 25, 26, 27, 28, 29], [0.01471, 0.00556, 0.002792, 0.00556, 0.002792, 0.01471, 0.1076, 0.1076, 0.05039, 0.1202, 0.05039, 0.02999, 0.04762, 0.04762, 0.02999, 0.03447, 0.2939, 0.4045, 0.3993, 0.5, 0.1202]): _vg.add([_i], _w, 'REPLACE')
_vg = ob_body1.vertex_groups.new(name='ArmL1')
for _i, _w in zip([30, 31, 32, 33, 34, 35, 36, 37], [0.4541, 0.4026, 0.9557, 0.8921, 0.9557, 0.8921, 0.4541, 0.4026]): _vg.add([_i], _w, 'REPLACE')
_vg = ob_body1.vertex_groups.new(name='ArmL2')
for _i, _w in zip([30, 31, 32, 33, 34, 35, 36, 37, 38, 39, 40, 41, 42, 43, 44, 45, 46, 52, 53, 54, 55, 56, 57, 58, 59], [0.4541, 0.497, 0.03159, 0.08029, 0.03159, 0.08029, 0.4541, 0.497, 0.4305, 0.4314, 0.4305, 0.4314, 0.3908, 0.3914, 0.3914, 0.5, 0.5689, 0.0378, 0.1026, 0.1011, 0.1002, 0.1002, 0.1041, 0.1041, 0.3908]): _vg.add([_i], _w, 'REPLACE')
_vg = ob_body1.vertex_groups.new(name='HandL1')
for _i, _w in zip([30, 31, 32, 33, 34, 35, 36, 37, 38, 39, 40, 41, 42, 43, 44, 46, 47, 48, 49, 50, 55, 56, 57, 58, 59], [0.01817, 0.06441, 0.004248, 0.01101, 0.004248, 0.01101, 0.01817, 0.06441, 0.01722, 0.4314, 0.01722, 0.4314, 0.09306, 0.3447, 0.3447, 0.02276, 0.04762, 0.04762, 0.1536, 0.1536, 0.287, 0.287, 0.4165, 0.4165, 0.09306]): _vg.add([_i], _w, 'REPLACE')
_vg = ob_body1.vertex_groups.new(name='HandL2')
for _i, _w in zip([31, 37, 38, 39, 40, 41, 42, 43, 44, 46, 47, 48, 49, 50, 52, 53, 54, 55, 56, 57, 58, 59], [0.0161, 0.0161, 0.01423, 0.1079, 0.01423, 0.1079, 0.05183, 0.1204, 0.1204, 0.009706, 0.4286, 0.4286, 0.4583, 0.4583, 0.09981, 0.1719, 0.04494, 0.4008, 0.4008, 0.4165, 0.4165, 0.05183]): _vg.add([_i], _w, 'REPLACE')
_vg = ob_body1.vertex_groups.new(name='HandL3')
for _i, _w in zip([39, 41, 47, 48, 49, 50, 52, 53, 54, 55, 56, 57, 58], [0.01198, 0.01198, 0.4286, 0.4286, 0.3281, 0.3281, 0.06388, 0.1376, 0.04494, 0.1344, 0.1344, 0.04627, 0.04627]): _vg.add([_i], _w, 'REPLACE')
_vg = ob_body1.vertex_groups.new(name='FingerL1')
for _i, _w in zip([30, 31, 32, 33, 34, 35, 36, 37, 38, 39, 40, 41, 42, 43, 44, 45, 46, 47, 48, 49, 50, 51, 52, 53, 54, 55, 56, 57, 58, 59], [0.05886, 0.01988, 0.005655, 0.01101, 0.005655, 0.01101, 0.05886, 0.01988, 0.4305, 0.01726, 0.4305, 0.01726, 0.3442, 0.0932, 0.0932, 0.5, 0.3641, 0.04762, 0.04762, 0.02999, 0.02999, 0.5, 0.3993, 0.2939, 0.4045, 0.0776, 0.0776, 0.01666, 0.01666, 0.3442]): _vg.add([_i], _w, 'REPLACE')
_vg = ob_body1.vertex_groups.new(name='FingerL2')
for _i, _w in zip([30, 32, 33, 34, 35, 36, 38, 40, 42, 43, 44, 46, 47, 48, 49, 50, 51, 52, 53, 54, 59], [0.01471, 0.002792, 0.00556, 0.002792, 0.00556, 0.01471, 0.1076, 0.1076, 0.1202, 0.05039, 0.05039, 0.03447, 0.04762, 0.04762, 0.02999, 0.02999, 0.5, 0.3993, 0.2939, 0.4045, 0.1202]): _vg.add([_i], _w, 'REPLACE')
_vg = ob_body1.vertex_groups.new(name='Neck1')
_vg.add([60, 61, 62, 63, 64, 65, 66, 67], 1.0, 'REPLACE')
_vg = ob_body1.vertex_groups.new(name='LegR1')
for _i, _w in zip([68, 69, 70, 71, 72, 73, 74, 75, 76, 77, 78, 79, 80, 81, 82, 83, 84, 85, 86, 87], [0.4422, 0.4422, 0.9578, 0.9578, 0.9583, 0.9583, 0.4461, 0.4461, 0.004005, 0.004005, 0.04749, 0.04749, 0.0739, 0.0739, 0.009734, 0.009734, 0.04461, 0.04461, 0.09639, 0.09639]): _vg.add([_i], _w, 'REPLACE')
_vg = ob_body1.vertex_groups.new(name='LegR2')
for _i, _w in zip([68, 69, 70, 71, 72, 73, 74, 75, 76, 77, 78, 79, 80, 81, 82, 83, 84, 85, 86, 87], [0.4422, 0.4422, 0.03166, 0.03166, 0.03168, 0.03168, 0.4461, 0.4461, 0.02683, 0.02683, 0.3182, 0.3182, 0.3337, 0.3337, 0.0363, 0.0363, 0.1311, 0.1311, 0.4352, 0.4352]): _vg.add([_i], _w, 'REPLACE')
_vg = ob_body1.vertex_groups.new(name='LegR3')
for _i, _w in zip([68, 69, 70, 71, 72, 73, 74, 75, 76, 77, 78, 79, 80, 81, 82, 83, 84, 85, 86, 87], [0.09793, 0.09793, 0.007739, 0.007739, 0.007743, 0.007743, 0.09878, 0.09878, 0.4846, 0.4846, 0.4045, 0.4045, 0.4661, 0.4661, 0.477, 0.477, 0.4229, 0.4229, 0.4352, 0.4352]): _vg.add([_i], _w, 'REPLACE')
_vg = ob_body1.vertex_groups.new(name='FootR1')
for _i, _w in zip([68, 69, 70, 71, 72, 73, 74, 75, 76, 77, 78, 79, 80, 81, 82, 83, 84, 85, 86, 87], [0.01769, 0.01769, 0.002799, 0.002799, 0.00228, 0.00228, 0.009103, 0.009103, 0.4846, 0.4846, 0.2299, 0.2299, 0.1264, 0.1264, 0.477, 0.477, 0.4015, 0.4015, 0.03312, 0.03312]): _vg.add([_i], _w, 'REPLACE')
_vg = ob_body1.vertex_groups.new(name='LegL1')
for _i, _w in zip([88, 89, 90, 91, 92, 93, 94, 95, 96, 97, 98, 99, 100, 101, 102, 103, 104, 105, 106, 107], [0.4455, 0.4385, 0.9593, 0.9563, 0.9597, 0.9568, 0.4493, 0.4424, 0.004038, 0.00397, 0.04868, 0.04632, 0.0786, 0.06935, 0.009797, 0.009671, 0.04395, 0.04526, 0.1035, 0.08964]): _vg.add([_i], _w, 'REPLACE')
_vg = ob_body1.vertex_groups.new(name='LegL2')
for _i, _w in zip([88, 89, 90, 91, 92, 93, 94, 95, 96, 97, 98, 99, 100, 101, 102, 103, 104, 105, 106, 107], [0.4455, 0.439, 0.03065, 0.0327, 0.03067, 0.03272, 0.4493, 0.443, 0.02606, 0.0276, 0.3142, 0.322, 0.3274, 0.34, 0.03569, 0.0369, 0.1335, 0.1287, 0.4311, 0.4395]): _vg.add([_i], _w, 'REPLACE')
_vg = ob_body1.vertex_groups.new(name='LegL3')
for _i, _w in zip([88, 89, 90, 91, 92, 93, 94, 95, 96, 97, 98, 99, 100, 101, 102, 103, 104, 105, 106, 107], [0.09189, 0.1042, 0.007394, 0.008098, 0.007398, 0.008102, 0.09266, 0.1052, 0.485, 0.4844, 0.4032, 0.4058, 0.4622, 0.4697, 0.4773, 0.4767, 0.4234, 0.4224, 0.4305, 0.4395]): _vg.add([_i], _w, 'REPLACE')
_vg = ob_body1.vertex_groups.new(name='FootL1')
for _i, _w in zip([88, 89, 90, 91, 92, 93, 94, 95, 96, 97, 98, 99, 100, 101, 102, 103, 104, 105, 106, 107], [0.0171, 0.01828, 0.002689, 0.002912, 0.002191, 0.002373, 0.008797, 0.009411, 0.485, 0.4841, 0.2339, 0.2259, 0.1318, 0.1209, 0.4773, 0.4767, 0.3992, 0.4036, 0.03488, 0.03141]): _vg.add([_i], _w, 'REPLACE')
_m = ob_body1.modifiers.new('Armature', 'ARMATURE')
_m.object = ob_armature
ob_lamp.location = (4.076, 1.005, 5.904)
ob_lamp.rotation_euler = (0.6503, 0.05522, 1.866)
ob_lamp.lock_rotations_4d = False
ob_lamp.empty_display_type = 'ARROWS'
ob_lamp.color = (0.0, 0.0, 0.0, 0.0)
ob_lamp.lineart.crease_threshold = 0.0
ob_camera.location = (7.481, -6.508, 5.344)
ob_camera.rotation_euler = (1.109, 0.01082, 0.8149)
ob_camera.lock_rotations_4d = False
ob_camera.empty_display_type = 'ARROWS'
ob_camera.color = (0.0, 0.0, 0.0, 0.0)
ob_camera.display_type = 'WIRE'
ob_camera.lineart.crease_threshold = 0.0

# ---- collection membership
col_collection_1.objects.link(ob_armature)
col_collection_1.objects.link(ob_body1)
col_collection_1.objects.link(ob_lamp)
col_collection_1.objects.link(ob_camera)

# ---- scene / render settings (as saved in the file)
scene.camera = ob_camera
scene.frame_start = 1; scene.frame_end = 45; scene.frame_set(45)
scene.render.engine = 'BLENDER_EEVEE_NEXT'
scene.render.resolution_percentage = 50
scene.render.dither_intensity = 0.0
scene.cycles.use_denoising = False
scene.cycles.samples = 10
scene.cycles.sampling_pattern = 'TABULATED_SOBOL'
scene.cycles.light_sampling_threshold = 0.0
scene.cycles.use_adaptive_sampling = False
scene.cycles.use_light_tree = False
scene.cycles.blur_glossy = 0.0
scene.cycles.pixel_filter_type = 'GAUSSIAN'
scene.cycles.sample_clamp_indirect = 0.0
scene.view_settings.view_transform = 'Standard'
bpy.context.view_layer.update()
